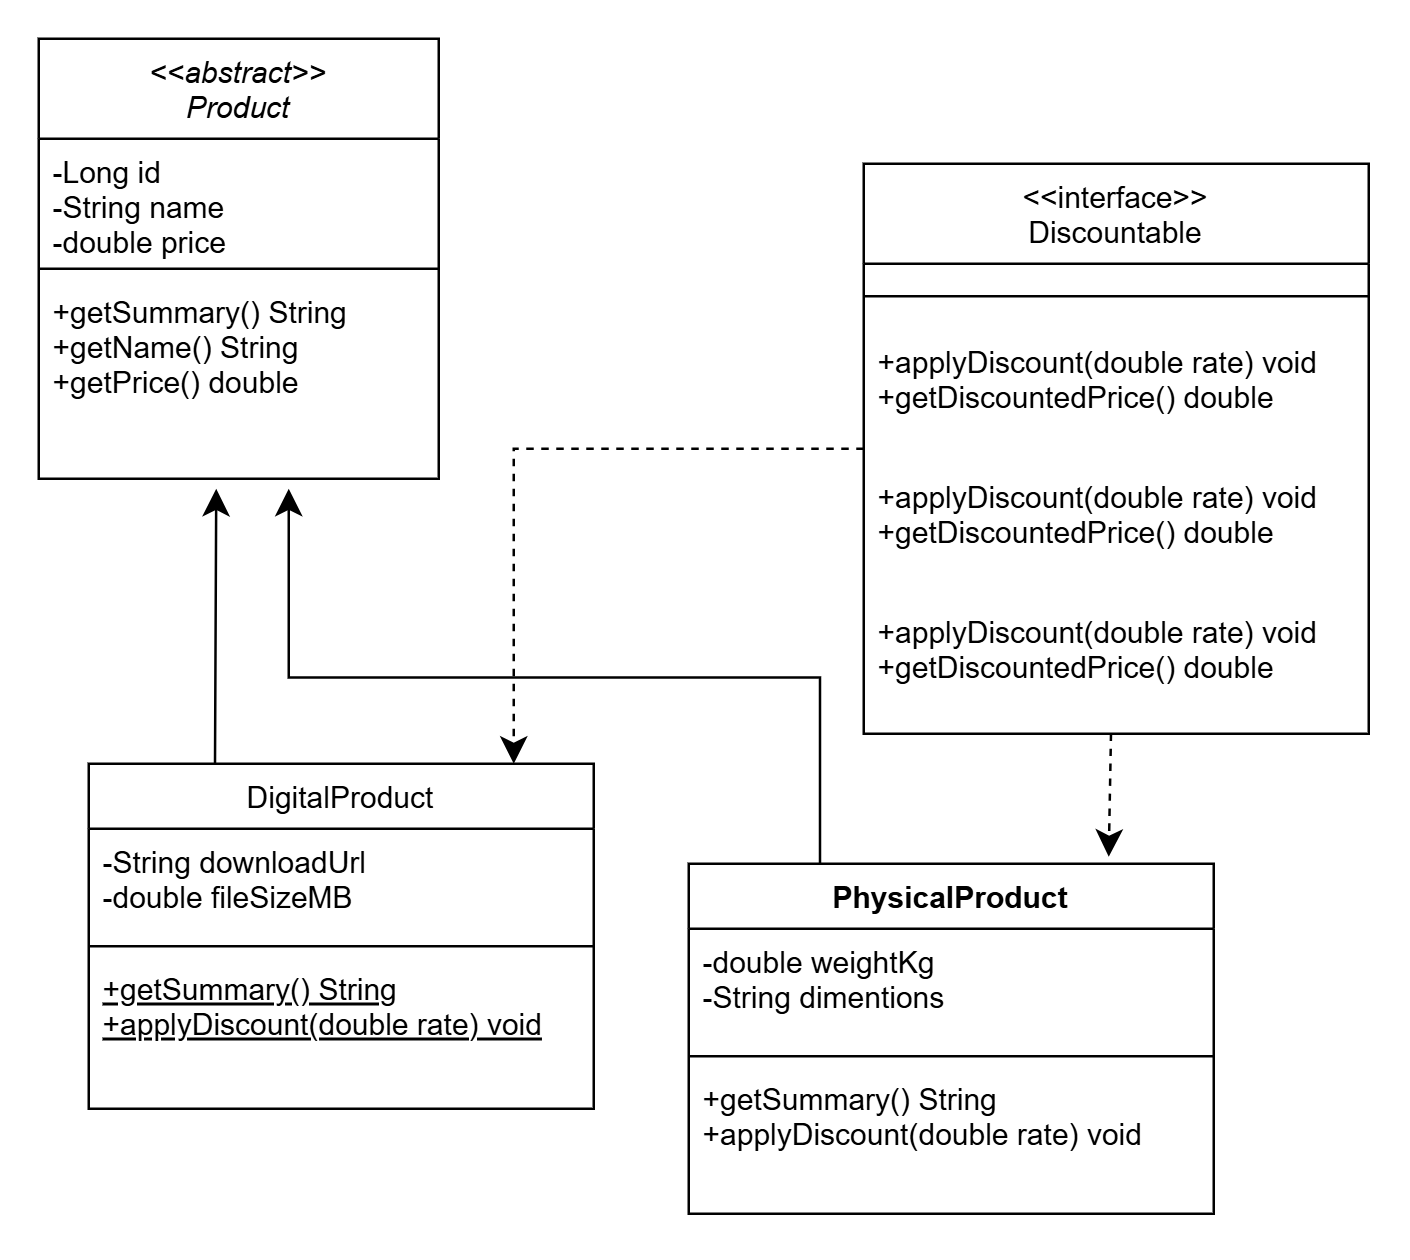

The diagram above was exported from draw.io. Its source (the exported page's mxGraphModel, read from the mxfile embedded in the PNG):
<mxGraphModel dx="1061" dy="1029" grid="1" gridSize="10" guides="1" tooltips="1" connect="1" arrows="1" fold="1" page="1" pageScale="1" pageWidth="827" pageHeight="1169" math="0" shadow="0">
  <root>
    <mxCell id="WIyWlLk6GJQsqaUBKTNV-0" />
    <mxCell id="WIyWlLk6GJQsqaUBKTNV-1" parent="WIyWlLk6GJQsqaUBKTNV-0" />
    <mxCell id="zkfFHV4jXpPFQw0GAbJ--0" parent="WIyWlLk6GJQsqaUBKTNV-1" style="swimlane;fontStyle=2;align=center;verticalAlign=top;childLayout=stackLayout;horizontal=1;startSize=40;horizontalStack=0;resizeParent=1;resizeLast=0;collapsible=1;marginBottom=0;rounded=0;shadow=0;strokeWidth=1;" value="&lt;&lt;abstract&gt;&gt;&#10;Product" vertex="1">
      <mxGeometry height="176" width="160" x="100" y="70" as="geometry">
        <mxRectangle height="26" width="160" x="230" y="140" as="alternateBounds" />
      </mxGeometry>
    </mxCell>
    <mxCell id="zkfFHV4jXpPFQw0GAbJ--1" parent="zkfFHV4jXpPFQw0GAbJ--0" style="text;align=left;verticalAlign=top;spacingLeft=4;spacingRight=4;overflow=hidden;rotatable=0;points=[[0,0.5],[1,0.5]];portConstraint=eastwest;" value="-Long id&#10;-String name&#10;-double price" vertex="1">
      <mxGeometry height="48" width="160" y="40" as="geometry" />
    </mxCell>
    <mxCell id="zkfFHV4jXpPFQw0GAbJ--4" parent="zkfFHV4jXpPFQw0GAbJ--0" style="line;html=1;strokeWidth=1;align=left;verticalAlign=middle;spacingTop=-1;spacingLeft=3;spacingRight=3;rotatable=0;labelPosition=right;points=[];portConstraint=eastwest;" value="" vertex="1">
      <mxGeometry height="8" width="160" y="88" as="geometry" />
    </mxCell>
    <mxCell id="zkfFHV4jXpPFQw0GAbJ--5" parent="zkfFHV4jXpPFQw0GAbJ--0" style="text;align=left;verticalAlign=top;spacingLeft=4;spacingRight=4;overflow=hidden;rotatable=0;points=[[0,0.5],[1,0.5]];portConstraint=eastwest;" value="+getSummary() String&#10;+getName() String&#10;+getPrice() double" vertex="1">
      <mxGeometry height="64" width="160" y="96" as="geometry" />
    </mxCell>
    <mxCell id="3oyVC7E_4rXIN0Nn3CaE-10" edge="1" parent="WIyWlLk6GJQsqaUBKTNV-1" source="zkfFHV4jXpPFQw0GAbJ--6" style="edgeStyle=none;curved=1;rounded=0;curveGeometry=1;orthogonalLoop=1;jettySize=auto;html=1;exitX=0.25;exitY=0;exitDx=0;exitDy=0;fontSize=12;defaultLabelBackgroundColor=page;startSize=8;endSize=8;">
      <mxGeometry relative="1" as="geometry">
        <mxPoint x="171" y="250" as="targetPoint" />
      </mxGeometry>
    </mxCell>
    <mxCell id="zkfFHV4jXpPFQw0GAbJ--6" parent="WIyWlLk6GJQsqaUBKTNV-1" style="swimlane;fontStyle=0;align=center;verticalAlign=top;childLayout=stackLayout;horizontal=1;startSize=26;horizontalStack=0;resizeParent=1;resizeLast=0;collapsible=1;marginBottom=0;rounded=0;shadow=0;strokeWidth=1;" value="DigitalProduct" vertex="1">
      <mxGeometry height="138" width="202" x="120" y="360" as="geometry">
        <mxRectangle height="26" width="160" x="130" y="380" as="alternateBounds" />
      </mxGeometry>
    </mxCell>
    <mxCell id="zkfFHV4jXpPFQw0GAbJ--8" parent="zkfFHV4jXpPFQw0GAbJ--6" style="text;align=left;verticalAlign=top;spacingLeft=4;spacingRight=4;overflow=hidden;rotatable=0;points=[[0,0.5],[1,0.5]];portConstraint=eastwest;rounded=0;shadow=0;html=0;" value="-String downloadUrl&#10;-double fileSizeMB" vertex="1">
      <mxGeometry height="43" width="202" y="26" as="geometry" />
    </mxCell>
    <mxCell id="zkfFHV4jXpPFQw0GAbJ--9" parent="zkfFHV4jXpPFQw0GAbJ--6" style="line;html=1;strokeWidth=1;align=left;verticalAlign=middle;spacingTop=-1;spacingLeft=3;spacingRight=3;rotatable=0;labelPosition=right;points=[];portConstraint=eastwest;" value="" vertex="1">
      <mxGeometry height="8" width="202" y="69" as="geometry" />
    </mxCell>
    <mxCell id="zkfFHV4jXpPFQw0GAbJ--10" parent="zkfFHV4jXpPFQw0GAbJ--6" style="text;align=left;verticalAlign=top;spacingLeft=4;spacingRight=4;overflow=hidden;rotatable=0;points=[[0,0.5],[1,0.5]];portConstraint=eastwest;fontStyle=4" value="+getSummary() String&#10;+applyDiscount(double rate) void" vertex="1">
      <mxGeometry height="53" width="202" y="77" as="geometry" />
    </mxCell>
    <mxCell id="3oyVC7E_4rXIN0Nn3CaE-14" edge="1" parent="WIyWlLk6GJQsqaUBKTNV-1" source="zkfFHV4jXpPFQw0GAbJ--17" style="edgeStyle=orthogonalEdgeStyle;rounded=0;orthogonalLoop=1;jettySize=auto;html=1;fontSize=12;defaultLabelBackgroundColor=page;startSize=8;endSize=8;dashed=1;exitX=0;exitY=0.5;exitDx=0;exitDy=0;">
      <mxGeometry relative="1" as="geometry">
        <mxPoint x="460" y="244" as="sourcePoint" />
        <mxPoint x="290" y="360" as="targetPoint" />
      </mxGeometry>
    </mxCell>
    <mxCell id="3oyVC7E_4rXIN0Nn3CaE-15" edge="1" parent="WIyWlLk6GJQsqaUBKTNV-1" source="zkfFHV4jXpPFQw0GAbJ--17" style="edgeStyle=none;curved=1;rounded=0;curveGeometry=1;orthogonalLoop=1;jettySize=auto;html=1;fontSize=12;defaultLabelBackgroundColor=page;startSize=8;endSize=8;dashed=1;entryX=0.8;entryY=-0.02;entryDx=0;entryDy=0;entryPerimeter=0;" target="3oyVC7E_4rXIN0Nn3CaE-5" value="">
      <mxGeometry relative="1" as="geometry">
        <mxPoint x="530" y="390" as="targetPoint" />
      </mxGeometry>
    </mxCell>
    <mxCell id="zkfFHV4jXpPFQw0GAbJ--17" parent="WIyWlLk6GJQsqaUBKTNV-1" style="swimlane;fontStyle=0;align=center;verticalAlign=top;childLayout=stackLayout;horizontal=1;startSize=40;horizontalStack=0;resizeParent=1;resizeLast=0;collapsible=1;marginBottom=0;rounded=0;shadow=0;strokeWidth=1;" value="&lt;&lt;interface&gt;&gt;&#10;Discountable" vertex="1">
      <mxGeometry height="228" width="202" x="430" y="120" as="geometry">
        <mxRectangle height="26" width="160" x="550" y="140" as="alternateBounds" />
      </mxGeometry>
    </mxCell>
    <mxCell id="zkfFHV4jXpPFQw0GAbJ--23" parent="zkfFHV4jXpPFQw0GAbJ--17" style="line;html=1;strokeWidth=1;align=left;verticalAlign=middle;spacingTop=-1;spacingLeft=3;spacingRight=3;rotatable=0;labelPosition=right;points=[];portConstraint=eastwest;" value="" vertex="1">
      <mxGeometry height="26" width="202" y="40" as="geometry" />
    </mxCell>
    <mxCell id="3oyVC7E_4rXIN0Nn3CaE-13" parent="zkfFHV4jXpPFQw0GAbJ--17" style="text;align=left;verticalAlign=top;spacingLeft=4;spacingRight=4;overflow=hidden;rotatable=0;points=[[0,0.5],[1,0.5]];portConstraint=eastwest;" value="+applyDiscount(double rate) void&#10;+getDiscountedPrice() double" vertex="1">
      <mxGeometry height="54" width="202" y="66" as="geometry" />
    </mxCell>
    <mxCell id="3oyVC7E_4rXIN0Nn3CaE-12" parent="zkfFHV4jXpPFQw0GAbJ--17" style="text;align=left;verticalAlign=top;spacingLeft=4;spacingRight=4;overflow=hidden;rotatable=0;points=[[0,0.5],[1,0.5]];portConstraint=eastwest;" value="+applyDiscount(double rate) void&#10;+getDiscountedPrice() double" vertex="1">
      <mxGeometry height="54" width="202" y="120" as="geometry" />
    </mxCell>
    <mxCell id="zkfFHV4jXpPFQw0GAbJ--24" parent="zkfFHV4jXpPFQw0GAbJ--17" style="text;align=left;verticalAlign=top;spacingLeft=4;spacingRight=4;overflow=hidden;rotatable=0;points=[[0,0.5],[1,0.5]];portConstraint=eastwest;" value="+applyDiscount(double rate) void&#10;+getDiscountedPrice() double" vertex="1">
      <mxGeometry height="54" width="202" y="174" as="geometry" />
    </mxCell>
    <mxCell id="3oyVC7E_4rXIN0Nn3CaE-11" edge="1" parent="WIyWlLk6GJQsqaUBKTNV-1" source="3oyVC7E_4rXIN0Nn3CaE-5" style="edgeStyle=orthogonalEdgeStyle;rounded=0;orthogonalLoop=1;jettySize=auto;html=1;exitX=0.25;exitY=0;exitDx=0;exitDy=0;fontSize=12;defaultLabelBackgroundColor=page;startSize=8;endSize=8;">
      <mxGeometry relative="1" as="geometry">
        <mxPoint x="200" y="250" as="targetPoint" />
      </mxGeometry>
    </mxCell>
    <mxCell id="3oyVC7E_4rXIN0Nn3CaE-5" parent="WIyWlLk6GJQsqaUBKTNV-1" style="swimlane;fontStyle=1;align=center;verticalAlign=top;childLayout=stackLayout;horizontal=1;startSize=26;horizontalStack=0;resizeParent=1;resizeParentMax=0;resizeLast=0;collapsible=1;marginBottom=0;whiteSpace=wrap;html=1;" value="PhysicalProduct" vertex="1">
      <mxGeometry height="140" width="210" x="360" y="400" as="geometry" />
    </mxCell>
    <mxCell id="3oyVC7E_4rXIN0Nn3CaE-6" parent="3oyVC7E_4rXIN0Nn3CaE-5" style="text;strokeColor=none;fillColor=none;align=left;verticalAlign=top;spacingLeft=4;spacingRight=4;overflow=hidden;rotatable=0;points=[[0,0.5],[1,0.5]];portConstraint=eastwest;whiteSpace=wrap;html=1;" value="-double weightKg&lt;div&gt;-String dimentions&lt;/div&gt;" vertex="1">
      <mxGeometry height="47" width="210" y="26" as="geometry" />
    </mxCell>
    <mxCell id="3oyVC7E_4rXIN0Nn3CaE-7" parent="3oyVC7E_4rXIN0Nn3CaE-5" style="line;strokeWidth=1;fillColor=none;align=left;verticalAlign=middle;spacingTop=-1;spacingLeft=3;spacingRight=3;rotatable=0;labelPosition=right;points=[];portConstraint=eastwest;strokeColor=inherit;labelPerimeter=1;" value="" vertex="1">
      <mxGeometry height="8" width="210" y="73" as="geometry" />
    </mxCell>
    <mxCell id="3oyVC7E_4rXIN0Nn3CaE-8" parent="3oyVC7E_4rXIN0Nn3CaE-5" style="text;strokeColor=none;fillColor=none;align=left;verticalAlign=top;spacingLeft=4;spacingRight=4;overflow=hidden;rotatable=0;points=[[0,0.5],[1,0.5]];portConstraint=eastwest;whiteSpace=wrap;html=1;" value="+getSummary() String&lt;div&gt;+applyDiscount(double rate) void&lt;/div&gt;" vertex="1">
      <mxGeometry height="59" width="210" y="81" as="geometry" />
    </mxCell>
  </root>
</mxGraphModel>